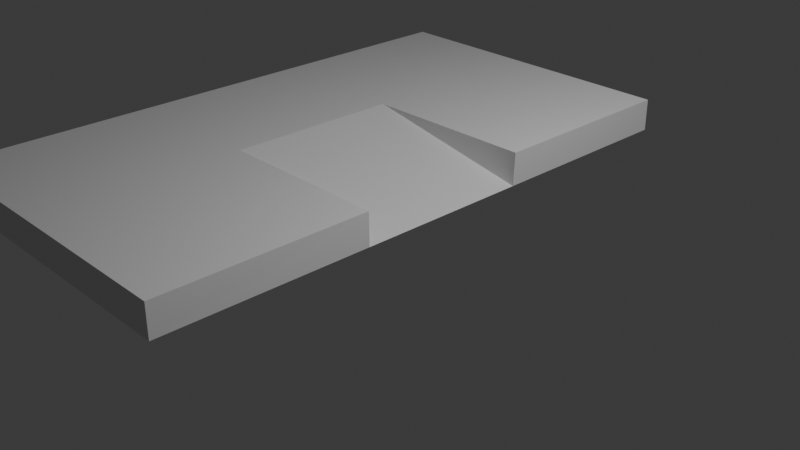 # Source: ramp.blend  (saved by Blender 4.3.34; exported with 4.5.12 LTS)
import bpy
from mathutils import Matrix  # noqa: F401  (used for matrix-valued properties, if any)

bpy.ops.wm.read_factory_settings(use_empty=True)
scene = bpy.context.scene
scene.name = 'Scene'

# ---- collections
col_collection = bpy.data.collections.new('Collection'); scene.collection.children.link(col_collection)

# ---- materials (node trees are filled in below, after node groups)
mat_material = bpy.data.materials.new('Material')
mat_material.alpha_threshold = 0.0
mat_material.roughness = 0.5
mat_material.line_color = (0.0, 0.0, 0.0, 1.0)

# ---- material node trees
mat_material.use_nodes = True; mat_material.node_tree.nodes.clear()
_N = mat_material.node_tree.nodes; _L = mat_material.node_tree.links
n0 = _N.new('ShaderNodeOutputMaterial'); n0.name = 'Material Output'; n0.location = (300, 300)
n1 = _N.new('ShaderNodeBsdfPrincipled'); n1.name = 'Principled BSDF'; n1.location = (10, 300)
n1.inputs[3].default_value = 1.45
_L.new(n1.outputs[0], n0.inputs[0])
n0.is_active_output = True

# ---- world
world_world = bpy.data.worlds.new('World'); scene.world = world_world
world_world.use_nodes = True; world_world.node_tree.nodes.clear()
_N = world_world.node_tree.nodes; _L = world_world.node_tree.links
n0 = _N.new('ShaderNodeOutputWorld'); n0.name = 'World Output'; n0.location = (300, 300)
n1 = _N.new('ShaderNodeBackground'); n1.name = 'Background'; n1.location = (10, 300)
n1.inputs[0].default_value = (0.05088, 0.05088, 0.05088, 1.0)
_L.new(n1.outputs[0], n0.inputs[0])
n0.is_active_output = True
world_world.color = (0.05088, 0.05088, 0.05088)
world_world.sun_shadow_jitter_overblur = 0.0

# ---- cameras
cam_camera = bpy.data.cameras.new('Camera')
cam_camera.clip_end = 100.0
cam_camera.ortho_scale = 7.314

# ---- lights
light_light = bpy.data.lights.new('Light', 'POINT')
light_light.energy = 1000.0
light_light.shadow_soft_size = 0.1

# ---- meshes
me_cube = bpy.data.meshes.new('Cube')
me_cube.from_pydata([(0.503, 1.15, 0.1708), (0.503, -0.8501, 0.1708), (-1.497, 1.15, 0.5406), (-1.497, 1.15, 0.1708), (-1.497, -0.8501, 0.5406), (-1.497, -0.8501, 0.1708), (0.503, -3.218, 0.5406), (0.503, -3.218, 0.1708), (-1.497, -3.218, 0.5406), (-1.497, -3.218, 0.1708), (0.503, 3.467, 0.5406), (0.503, 3.467, 0.1708), (-1.497, 3.467, 0.5406), (-1.497, 3.467, 0.1708), (-3.215, 1.15, 0.5406), (-3.215, 1.15, 0.1708), (-3.215, -0.8501, 0.5406), (-3.215, -0.8501, 0.1708), (-3.215, -3.218, 0.5406), (-3.215, -3.218, 0.1708), (-3.215, 3.467, 0.5406), (-3.215, 3.467, 0.1708), (-1.493, 1.15, 0.5406), (0.503, 1.15, 0.1708), (0.503, 1.168, 0.5406), (0.503, -0.8501, 0.1708), (-1.493, -0.8501, 0.5406), (0.4984, -0.8499, 0.5406), (-0.4952, 1.15, 0.3557), (-0.4952, -0.8501, 0.3557), (-1.493, 0.1499, 0.5406), (0.503, 0.1499, 0.1708), (-0.4952, 0.1499, 0.3557)], [], [(2, 22, 24, 10, 12), (5, 1, 7, 9), (3, 5, 17, 15), (3, 0, 1, 5), (22, 2, 4, 26, 30), (7, 6, 8, 9), (27, 26, 4, 8, 6), (4, 2, 14, 16), (13, 12, 10, 11), (0, 3, 13, 11), (1, 25, 27, 6, 7), (0, 23, 31, 25, 1), (17, 16, 14, 15), (15, 14, 20, 21), (16, 17, 19, 18), (5, 9, 19, 17), (2, 12, 20, 14), (8, 4, 16, 18), (13, 3, 15, 21), (12, 13, 21, 20), (9, 8, 18, 19), (22, 28, 23, 24), (25, 29, 26, 27), (32, 29, 25, 31), (24, 23, 0, 11, 10), (28, 32, 31, 23), (22, 30, 32, 28), (30, 26, 29, 32)])
_uv = me_cube.uv_layers.new(name='UVMap')
_uv.uv.foreach_set('vector', [0.875, 0.5, 0.6775, 0.5, 0.625, 0.5, 0.625, 0.5, 0.875, 0.5, 0.125, 0.75, 0.375, 0.75, 0.375, 0.75, 0.125, 0.75, 0.125, 0.5, 0.125, 0.75, 0.125, 0.75, 0.125, 0.5, 0.125, 0.5, 0.375, 0.5, 0.375, 0.75, 0.125, 0.75, 0.6775, 0.5, 0.875, 0.5, 0.875, 0.75, 0.6775, 0.75, 0.6775, 0.625, 0.375, 0.75, 0.625, 0.75, 0.625, 1.0, 0.375, 1.0, 0.625, 0.75, 0.6775, 0.75, 0.875, 0.75, 0.875, 0.75, 0.625, 0.75, 0.875, 0.75, 0.875, 0.5, 0.875, 0.5, 0.875, 0.75, 0.375, 0.25, 0.625, 0.25, 0.625, 0.5, 0.375, 0.5, 0.375, 0.5, 0.125, 0.5, 0.125, 0.5, 0.375, 0.5, 0.375, 0.75, 0.375, 0.75, 0.625, 0.75, 0.625, 0.75, 0.375, 0.75, 0.375, 0.5, 0.375, 0.5, 0.375, 0.625, 0.375, 0.75, 0.375, 0.75, 0.375, 0.0, 0.625, 0.0, 0.625, 0.25, 0.375, 0.25, 0.375, 0.25, 0.625, 0.25, 0.625, 0.25, 0.375, 0.25, 0.625, 0.0, 0.375, 0.0, 0.375, 0.0, 0.625, 0.0, 0.125, 0.75, 0.125, 0.75, 0.125, 0.75, 0.125, 0.75, 0.875, 0.5, 0.875, 0.5, 0.875, 0.5, 0.875, 0.5, 0.875, 0.75, 0.875, 0.75, 0.875, 0.75, 0.875, 0.75, 0.125, 0.5, 0.125, 0.5, 0.125, 0.5, 0.125, 0.5, 0.625, 0.25, 0.375, 0.25, 0.375, 0.25, 0.625, 0.25, 0.375, 1.0, 0.625, 1.0, 0.625, 1.0, 0.375, 1.0, 0.6775, 0.5, 0.6512, 0.5, 0.625, 0.5, 0.625, 0.5, 0.375, 0.75, 0.5, 0.75, 0.625, 0.75, 0.625, 0.75, 0.5262, 0.625, 0.5262, 0.75, 0.375, 0.75, 0.375, 0.625, 0.625, 0.5, 0.375, 0.5, 0.375, 0.5, 0.375, 0.5, 0.625, 0.5, 0.5262, 0.5, 0.5262, 0.625, 0.375, 0.625, 0.375, 0.5, 0.6775, 0.5, 0.6775, 0.625, 0.5262, 0.625, 0.5262, 0.5, 0.6775, 0.625, 0.6775, 0.75, 0.5262, 0.75, 0.5262, 0.625])
me_cube.materials.append(mat_material)
me_cube.use_mirror_vertex_groups = False
me_cube.update()

# ---- objects
ob_cube = bpy.data.objects.new('Cube', me_cube)
ob_light = bpy.data.objects.new('Light', light_light)
ob_camera = bpy.data.objects.new('Camera', cam_camera)

# ---- transforms, parenting, visibility, modifiers, constraints
ob_cube.location = (0.0, 0.0, 0.0)
ob_cube.lock_rotations_4d = False
ob_cube.empty_display_type = 'ARROWS'
ob_cube.lineart.crease_threshold = 0.0
ob_light.location = (4.076, 1.005, 5.904)
ob_light.rotation_euler = (0.6503, 0.05522, 1.866)
ob_light.lock_rotations_4d = False
ob_light.empty_display_type = 'ARROWS'
ob_light.color = (0.0, 0.0, 0.0, 0.0)
ob_light.lineart.crease_threshold = 0.0
ob_camera.location = (7.359, -6.926, 4.958)
ob_camera.rotation_euler = (1.109, 0.0, 0.8149)
ob_camera.lock_rotations_4d = False
ob_camera.empty_display_type = 'ARROWS'
ob_camera.color = (0.0, 0.0, 0.0, 0.0)
ob_camera.display_type = 'WIRE'
ob_camera.lineart.crease_threshold = 0.0

# ---- collection membership
col_collection.objects.link(ob_cube)
col_collection.objects.link(ob_light)
col_collection.objects.link(ob_camera)

# ---- scene / render settings (as saved in the file)
scene.camera = ob_camera
scene.frame_start = 1; scene.frame_end = 250; scene.frame_set(1)
scene.render.engine = 'BLENDER_EEVEE_NEXT'
bpy.context.view_layer.update()
